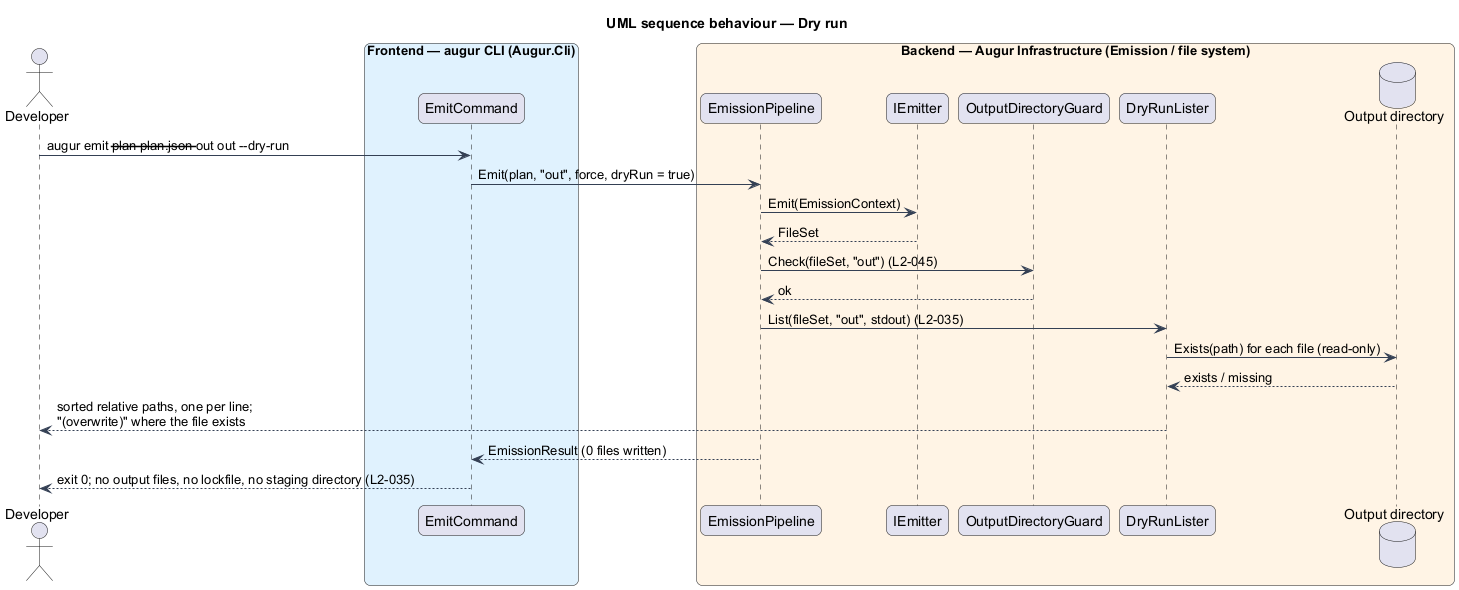

The diagram above was rendered by PlantUML. Its source (embedded in the PNG):
@startuml
title UML sequence behaviour — Dry run
skinparam backgroundColor #FFFFFF
skinparam shadowing false
skinparam roundcorner 12
skinparam defaultFontName Arial
skinparam ArrowColor #344054
skinparam rectangle {
  BorderColor #344054
  FontColor #101828
}
skinparam package {
  BorderColor #667085
  FontColor #101828
  BackgroundColor #F9FAFB
}
actor "Developer" as dev
box "Frontend — augur CLI (Augur.Cli)" #E0F2FE
  participant "EmitCommand" as cmd
end box
box "Backend — Augur Infrastructure (Emission / file system)" #FFF4E5
  participant "EmissionPipeline" as pipe
  participant "IEmitter" as emitter
  participant "OutputDirectoryGuard" as guard
  participant "DryRunLister" as lister
  database "Output directory" as out
end box

dev -> cmd : augur emit --plan plan.json --out out --dry-run
cmd -> pipe : Emit(plan, "out", force, dryRun = true)
pipe -> emitter : Emit(EmissionContext)
emitter --> pipe : FileSet
pipe -> guard : Check(fileSet, "out") (L2-045)
guard --> pipe : ok
pipe -> lister : List(fileSet, "out", stdout) (L2-035)
lister -> out : Exists(path) for each file (read-only)
out --> lister : exists / missing
lister --> dev : sorted relative paths, one per line;\n"(overwrite)" where the file exists
pipe --> cmd : EmissionResult (0 files written)
cmd --> dev : exit 0; no output files, no lockfile, no staging directory (L2-035)
@enduml